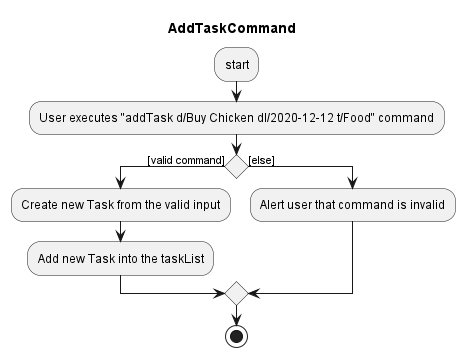

The diagram above was rendered by PlantUML. Its source (embedded in the PNG):
@startuml

title AddTaskCommand

:start;
:User executes "addTask d/Buy Chicken dl/2020-12-12 t/Food" command;

if () then ([valid command])
    :Create new Task from the valid input;
    :Add new Task into the taskList;
else ([else])
    :Alert user that command is invalid;
endif
stop
@enduml